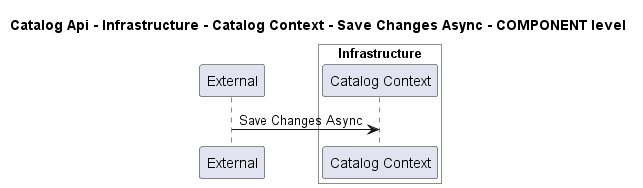

The diagram above was rendered by PlantUML. Its source (embedded in the PNG):
@startuml
!pragma layout smetana

title Catalog Api - Infrastructure - Catalog Context - Save Changes Async - COMPONENT level

participant "External" as C4InterFlow.SoftwareSystems.ExternalSystem

box "Catalog Api" #White
    
box "Infrastructure" #White
    participant "Catalog Context" as dotnet.eShop.Architecture.SoftwareSystems.CatalogApi.Containers.Infrastructure.Components.CatalogContext
end box

end box


C4InterFlow.SoftwareSystems.ExternalSystem -> dotnet.eShop.Architecture.SoftwareSystems.CatalogApi.Containers.Infrastructure.Components.CatalogContext : Save Changes Async


@enduml